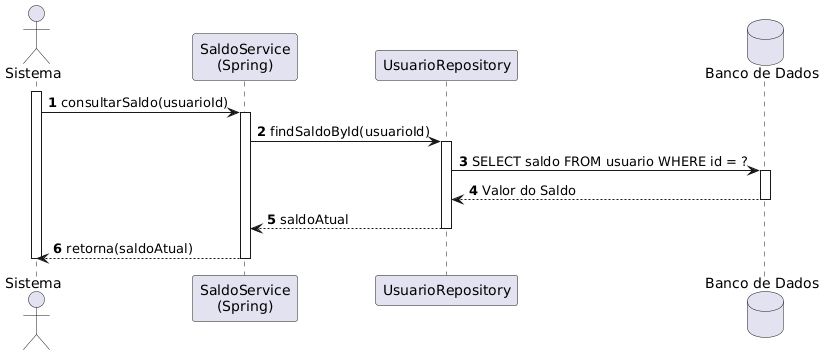

The diagram above was rendered by PlantUML. Its source (embedded in the PNG):
@startuml
autonumber
actor Sistema
participant "SaldoService\n(Spring)" as Service
participant "UsuarioRepository" as Repository
database "Banco de Dados" as DB

activate Sistema
Sistema -> Service : consultarSaldo(usuarioId)
activate Service
Service -> Repository : findSaldoById(usuarioId)
activate Repository
Repository -> DB : SELECT saldo FROM usuario WHERE id = ?
activate DB
DB --> Repository : Valor do Saldo
deactivate DB
Repository --> Service : saldoAtual
deactivate Repository
Service --> Sistema : retorna(saldoAtual)
deactivate Service
deactivate Sistema
@enduml